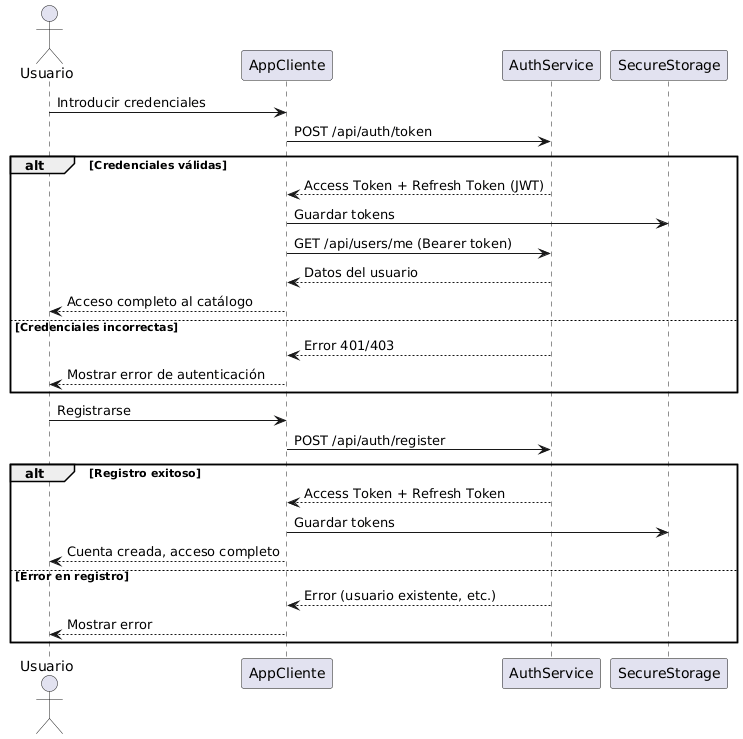

The diagram above was rendered by PlantUML. Its source (embedded in the PNG):
@startuml
actor Usuario
participant AppCliente
participant AuthService
participant SecureStorage

Usuario -> AppCliente : Introducir credenciales
AppCliente -> AuthService : POST /api/auth/token
alt Credenciales válidas
    AuthService --> AppCliente : Access Token + Refresh Token (JWT)
    AppCliente -> SecureStorage : Guardar tokens
    AppCliente -> AuthService : GET /api/users/me (Bearer token)
    AuthService --> AppCliente : Datos del usuario
    AppCliente --> Usuario : Acceso completo al catálogo
else Credenciales incorrectas
    AuthService --> AppCliente : Error 401/403
    AppCliente --> Usuario : Mostrar error de autenticación
end

Usuario -> AppCliente : Registrarse
AppCliente -> AuthService : POST /api/auth/register
alt Registro exitoso
    AuthService --> AppCliente : Access Token + Refresh Token
    AppCliente -> SecureStorage : Guardar tokens
    AppCliente --> Usuario : Cuenta creada, acceso completo
else Error en registro
    AuthService --> AppCliente : Error (usuario existente, etc.)
    AppCliente --> Usuario : Mostrar error
end
@enduml